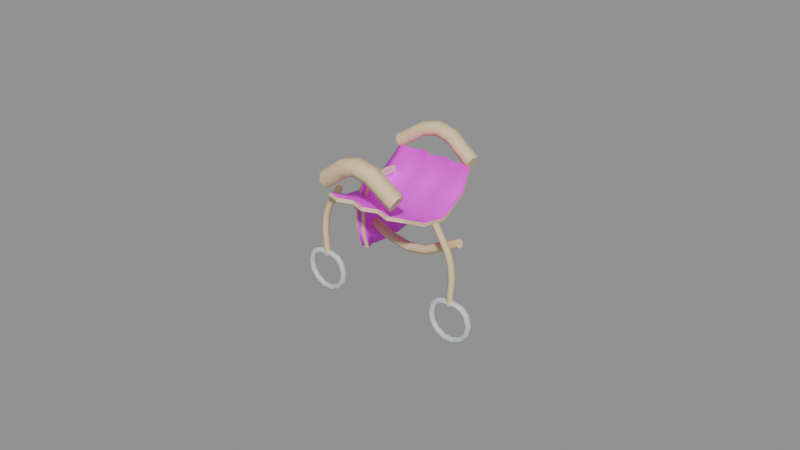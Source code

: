 # Source: moa_saddle.blend  (saved by Blender 5.2.45; exported with 4.5.12 LTS)
import bpy
from mathutils import Matrix  # noqa: F401  (used for matrix-valued properties, if any)

bpy.ops.wm.read_factory_settings(use_empty=True)
scene = bpy.context.scene
scene.name = 'Scene'

# ---- images (referenced by path relative to the original .blend; pixels are not part of the script)
import os
ASSET_DIR = os.environ.get("B2B_ASSET_DIR", "")  # directory of the original .blend (textures are referenced by path, not embedded)
HERE = os.path.dirname(os.path.abspath(__file__))  # packed textures are extracted next to this script under _unpacked/

def load_image(name, relpath, width, height, colorspace="sRGB"):
    """Load a texture the original file referenced (path relative to the .blend, or extracted next to this script)."""
    p = next((c for c in (os.path.join(HERE, relpath), os.path.join(ASSET_DIR, relpath)) if relpath and os.path.exists(c)), "")
    if p:
        img = bpy.data.images.load(p, check_existing=True)
        img.name = name
    else:  # same state as the original file: an image datablock whose file is absent (Cycles renders it pink)
        img = bpy.data.images.new(name, width, height)
        img.source = "FILE"
        img.filepath = "//" + (relpath or name)
    img.colorspace_settings.name = colorspace
    return img
img_moa_saddle_leather_png = load_image('moa_saddle_leather.png', '_textures/moa_saddle_leather.png', 1024, 1024, 'sRGB')
img_moa_saddle_quilt_png = load_image('moa_saddle_quilt.png', '_textures/moa_saddle_quilt.png', 1024, 1024, 'sRGB')

# ---- materials (node trees are filled in below, after node groups)
mat_moa_saddle_leather = bpy.data.materials.new('moa_saddle_leather')
mat_moa_saddle_leather.diffuse_color = (1.0, 1.0, 1.0, 1.0)
mat_moa_saddle_cut_edges = bpy.data.materials.new('moa_saddle_cut_edges')
mat_moa_saddle_cut_edges.diffuse_color = (0.84, 0.64, 0.36, 1.0)
mat_moa_saddle_quilt = bpy.data.materials.new('moa_saddle_quilt')
mat_moa_saddle_quilt.diffuse_color = (1.0, 1.0, 1.0, 1.0)
mat_moa_saddle_stirrups = bpy.data.materials.new('moa_saddle_stirrups')
mat_moa_saddle_stirrups.diffuse_color = (0.63, 0.67, 0.68, 1.0)

# ---- node groups
ng_a_scoopedseat_flat_cut_edges = bpy.data.node_groups.new('A_ScoopedSeat_flat_cut_edges', 'GeometryNodeTree')
_s = ng_a_scoopedseat_flat_cut_edges.interface.new_socket(name='Geometry', in_out='OUTPUT', socket_type='NodeSocketGeometry')
_s = ng_a_scoopedseat_flat_cut_edges.interface.new_socket(name='Geometry', in_out='INPUT', socket_type='NodeSocketGeometry')
_N = ng_a_scoopedseat_flat_cut_edges.nodes; _L = ng_a_scoopedseat_flat_cut_edges.links
n0 = _N.new('NodeGroupInput'); n0.name = 'Group Input'; n0.location = (0, 0)
n1 = _N.new('NodeGroupOutput'); n1.name = 'Group Output'; n1.location = (0, 0)
n2 = _N.new('GeometryNodeMaterialSelection'); n2.name = 'Material Selection'; n2.location = (0, 0)
n2.inputs[0].default_value = mat_moa_saddle_cut_edges
n3 = _N.new('GeometryNodeSetShadeSmooth'); n3.name = 'Set Shade Smooth'; n3.location = (0, 0)
n3.inputs[2].default_value = False
_L.new(n0.outputs[0], n3.inputs[0])
_L.new(n2.outputs[0], n3.inputs[1])
_L.new(n3.outputs[0], n1.inputs[0])
n1.is_active_output = True
ng_b_quiltedskirt_1_flat_cut_edges = bpy.data.node_groups.new('B_QuiltedSkirt-1_flat_cut_edges', 'GeometryNodeTree')
_s = ng_b_quiltedskirt_1_flat_cut_edges.interface.new_socket(name='Geometry', in_out='OUTPUT', socket_type='NodeSocketGeometry')
_s = ng_b_quiltedskirt_1_flat_cut_edges.interface.new_socket(name='Geometry', in_out='INPUT', socket_type='NodeSocketGeometry')
_N = ng_b_quiltedskirt_1_flat_cut_edges.nodes; _L = ng_b_quiltedskirt_1_flat_cut_edges.links
n0 = _N.new('NodeGroupInput'); n0.name = 'Group Input'; n0.location = (0, 0)
n1 = _N.new('NodeGroupOutput'); n1.name = 'Group Output'; n1.location = (0, 0)
n2 = _N.new('GeometryNodeMaterialSelection'); n2.name = 'Material Selection'; n2.location = (0, 0)
n2.inputs[0].default_value = mat_moa_saddle_cut_edges
n3 = _N.new('GeometryNodeSetShadeSmooth'); n3.name = 'Set Shade Smooth'; n3.location = (0, 0)
n3.inputs[2].default_value = False
_L.new(n0.outputs[0], n3.inputs[0])
_L.new(n2.outputs[0], n3.inputs[1])
_L.new(n3.outputs[0], n1.inputs[0])
n1.is_active_output = True
ng_b_quiltedskirt1_flat_cut_edges = bpy.data.node_groups.new('B_QuiltedSkirt1_flat_cut_edges', 'GeometryNodeTree')
_s = ng_b_quiltedskirt1_flat_cut_edges.interface.new_socket(name='Geometry', in_out='OUTPUT', socket_type='NodeSocketGeometry')
_s = ng_b_quiltedskirt1_flat_cut_edges.interface.new_socket(name='Geometry', in_out='INPUT', socket_type='NodeSocketGeometry')
_N = ng_b_quiltedskirt1_flat_cut_edges.nodes; _L = ng_b_quiltedskirt1_flat_cut_edges.links
n0 = _N.new('NodeGroupInput'); n0.name = 'Group Input'; n0.location = (0, 0)
n1 = _N.new('NodeGroupOutput'); n1.name = 'Group Output'; n1.location = (0, 0)
n2 = _N.new('GeometryNodeMaterialSelection'); n2.name = 'Material Selection'; n2.location = (0, 0)
n2.inputs[0].default_value = mat_moa_saddle_cut_edges
n3 = _N.new('GeometryNodeSetShadeSmooth'); n3.name = 'Set Shade Smooth'; n3.location = (0, 0)
n3.inputs[2].default_value = False
_L.new(n0.outputs[0], n3.inputs[0])
_L.new(n2.outputs[0], n3.inputs[1])
_L.new(n3.outputs[0], n1.inputs[0])
n1.is_active_output = True

# ---- material node trees
mat_moa_saddle_leather.use_nodes = True; mat_moa_saddle_leather.node_tree.nodes.clear()
_N = mat_moa_saddle_leather.node_tree.nodes; _L = mat_moa_saddle_leather.node_tree.links
n0 = _N.new('ShaderNodeBsdfPrincipled'); n0.name = 'Principled BSDF'; n0.location = (-200, 100)
n0.inputs[2].default_value = 0.55
n0.inputs[10].default_value = 0.005
n1 = _N.new('ShaderNodeOutputMaterial'); n1.name = 'Material Output'; n1.location = (200, 100)
n2 = _N.new('ShaderNodeTexImage'); n2.name = 'Image Texture'; n2.location = (0, 0)
n2.image = img_moa_saddle_leather_png
n2.interpolation = 'Closest'
_L.new(n0.outputs[0], n1.inputs[0])
_L.new(n2.outputs[0], n0.inputs[0])
n1.is_active_output = True
mat_moa_saddle_cut_edges.use_nodes = True; mat_moa_saddle_cut_edges.node_tree.nodes.clear()
_N = mat_moa_saddle_cut_edges.node_tree.nodes; _L = mat_moa_saddle_cut_edges.node_tree.links
n0 = _N.new('ShaderNodeBsdfPrincipled'); n0.name = 'Principled BSDF'; n0.location = (-200, 100)
n0.inputs[0].default_value = (0.84, 0.64, 0.36, 1.0)
n0.inputs[2].default_value = 0.55
n0.inputs[10].default_value = 0.005
n1 = _N.new('ShaderNodeOutputMaterial'); n1.name = 'Material Output'; n1.location = (200, 100)
_L.new(n0.outputs[0], n1.inputs[0])
n1.is_active_output = True
mat_moa_saddle_quilt.use_nodes = True; mat_moa_saddle_quilt.node_tree.nodes.clear()
_N = mat_moa_saddle_quilt.node_tree.nodes; _L = mat_moa_saddle_quilt.node_tree.links
n0 = _N.new('ShaderNodeBsdfPrincipled'); n0.name = 'Principled BSDF'; n0.location = (-200, 100)
n0.inputs[2].default_value = 0.55
n0.inputs[10].default_value = 0.005
n1 = _N.new('ShaderNodeOutputMaterial'); n1.name = 'Material Output'; n1.location = (200, 100)
n2 = _N.new('ShaderNodeTexImage'); n2.name = 'Image Texture'; n2.location = (0, 0)
n2.image = img_moa_saddle_quilt_png
n2.interpolation = 'Closest'
_L.new(n0.outputs[0], n1.inputs[0])
_L.new(n2.outputs[0], n0.inputs[0])
n1.is_active_output = True
mat_moa_saddle_stirrups.use_nodes = True; mat_moa_saddle_stirrups.node_tree.nodes.clear()
_N = mat_moa_saddle_stirrups.node_tree.nodes; _L = mat_moa_saddle_stirrups.node_tree.links
n0 = _N.new('ShaderNodeBsdfPrincipled'); n0.name = 'Principled BSDF'; n0.location = (-200, 100)
n0.inputs[0].default_value = (0.63, 0.67, 0.68, 1.0)
n0.inputs[2].default_value = 0.55
n0.inputs[10].default_value = 0.005
n1 = _N.new('ShaderNodeOutputMaterial'); n1.name = 'Material Output'; n1.location = (200, 100)
_L.new(n0.outputs[0], n1.inputs[0])
n1.is_active_output = True

# ---- meshes
me_a_scoopedseat = bpy.data.meshes.new('A_ScoopedSeat')
me_a_scoopedseat.from_pydata([(-0.41, -0.415, -0.1), (-0.3417, -0.44, -0.1), (-0.2733, -0.465, -0.1), (-0.205, -0.44, -0.1), (-0.1367, -0.415, -0.1), (-0.06833, -0.44, -0.1), (0.0, -0.465, -0.1), (0.06833, -0.44, -0.1), (0.1367, -0.415, -0.1), (0.205, -0.44, -0.1), (0.2733, -0.465, -0.1), (0.3417, -0.44, -0.1), (0.41, -0.415, -0.1), (-0.44, -0.175, -0.22), (-0.3667, -0.2, -0.22), (-0.2933, -0.225, -0.22), (-0.22, -0.2, -0.22), (-0.1467, -0.175, -0.22), (-0.07333, -0.2, -0.22), (0.0, -0.225, -0.22), (0.07333, -0.2, -0.22), (0.1467, -0.175, -0.22), (0.22, -0.2, -0.22), (0.2933, -0.225, -0.22), (0.3667, -0.2, -0.22), (0.44, -0.175, -0.22), (-0.45, 0.085, -0.26), (-0.375, 0.06, -0.26), (-0.3, 0.035, -0.26), (-0.225, 0.06, -0.26), (-0.15, 0.085, -0.26), (-0.075, 0.06, -0.26), (0.0, 0.035, -0.26), (0.075, 0.06, -0.26), (0.15, 0.085, -0.26), (0.225, 0.06, -0.26), (0.3, 0.035, -0.26), (0.375, 0.06, -0.26), (0.45, 0.085, -0.26), (-0.43, 0.375, -0.13), (-0.3583, 0.35, -0.13), (-0.2867, 0.325, -0.13), (-0.215, 0.35, -0.13), (-0.1433, 0.375, -0.13), (-0.07167, 0.35, -0.13), (0.0, 0.325, -0.13), (0.07167, 0.35, -0.13), (0.1433, 0.375, -0.13), (0.215, 0.35, -0.13), (0.2867, 0.325, -0.13), (0.3583, 0.35, -0.13), (0.43, 0.375, -0.13), (-0.38, 0.545, 0.07), (-0.3167, 0.52, 0.07), (-0.2533, 0.495, 0.07), (-0.19, 0.52, 0.07), (-0.1267, 0.545, 0.07), (-0.06333, 0.52, 0.07), (0.0, 0.495, 0.07), (0.06333, 0.52, 0.07), (0.1267, 0.545, 0.07), (0.19, 0.52, 0.07), (0.2533, 0.495, 0.07), (0.3167, 0.52, 0.07), (0.38, 0.545, 0.07)], [], [(0, 13, 14, 1), (1, 14, 15, 2), (2, 15, 16, 3), (3, 16, 17, 4), (4, 17, 18, 5), (5, 18, 19, 6), (6, 19, 20, 7), (7, 20, 21, 8), (8, 21, 22, 9), (9, 22, 23, 10), (10, 23, 24, 11), (11, 24, 25, 12), (13, 26, 27, 14), (14, 27, 28, 15), (15, 28, 29, 16), (16, 29, 30, 17), (17, 30, 31, 18), (18, 31, 32, 19), (19, 32, 33, 20), (20, 33, 34, 21), (21, 34, 35, 22), (22, 35, 36, 23), (23, 36, 37, 24), (24, 37, 38, 25), (26, 39, 40, 27), (27, 40, 41, 28), (28, 41, 42, 29), (29, 42, 43, 30), (30, 43, 44, 31), (31, 44, 45, 32), (32, 45, 46, 33), (33, 46, 47, 34), (34, 47, 48, 35), (35, 48, 49, 36), (36, 49, 50, 37), (37, 50, 51, 38), (39, 52, 53, 40), (40, 53, 54, 41), (41, 54, 55, 42), (42, 55, 56, 43), (43, 56, 57, 44), (44, 57, 58, 45), (45, 58, 59, 46), (46, 59, 60, 47), (47, 60, 61, 48), (48, 61, 62, 49), (49, 62, 63, 50), (50, 63, 64, 51)])
me_a_scoopedseat.polygons.foreach_set('use_smooth', [True] * 48)
_uv = me_a_scoopedseat.uv_layers.new(name='UVMap')
_uv.uv.foreach_set('vector', [0.0, 0.0, 0.0, 0.25, 0.08333, 0.25, 0.08333, 0.0, 0.08333, 0.0, 0.08333, 0.25, 0.1667, 0.25, 0.1667, 0.0, 0.1667, 0.0, 0.1667, 0.25, 0.25, 0.25, 0.25, 0.0, 0.25, 0.0, 0.25, 0.25, 0.3333, 0.25, 0.3333, 0.0, 0.3333, 0.0, 0.3333, 0.25, 0.4167, 0.25, 0.4167, 0.0, 0.4167, 0.0, 0.4167, 0.25, 0.5, 0.25, 0.5, 0.0, 0.5, 0.0, 0.5, 0.25, 0.5833, 0.25, 0.5833, 0.0, 0.5833, 0.0, 0.5833, 0.25, 0.6667, 0.25, 0.6667, 0.0, 0.6667, 0.0, 0.6667, 0.25, 0.75, 0.25, 0.75, 0.0, 0.75, 0.0, 0.75, 0.25, 0.8333, 0.25, 0.8333, 0.0, 0.8333, 0.0, 0.8333, 0.25, 0.9167, 0.25, 0.9167, 0.0, 0.9167, 0.0, 0.9167, 0.25, 1.0, 0.25, 1.0, 0.0, 0.0, 0.25, 0.0, 0.5, 0.08333, 0.5, 0.08333, 0.25, 0.08333, 0.25, 0.08333, 0.5, 0.1667, 0.5, 0.1667, 0.25, 0.1667, 0.25, 0.1667, 0.5, 0.25, 0.5, 0.25, 0.25, 0.25, 0.25, 0.25, 0.5, 0.3333, 0.5, 0.3333, 0.25, 0.3333, 0.25, 0.3333, 0.5, 0.4167, 0.5, 0.4167, 0.25, 0.4167, 0.25, 0.4167, 0.5, 0.5, 0.5, 0.5, 0.25, 0.5, 0.25, 0.5, 0.5, 0.5833, 0.5, 0.5833, 0.25, 0.5833, 0.25, 0.5833, 0.5, 0.6667, 0.5, 0.6667, 0.25, 0.6667, 0.25, 0.6667, 0.5, 0.75, 0.5, 0.75, 0.25, 0.75, 0.25, 0.75, 0.5, 0.8333, 0.5, 0.8333, 0.25, 0.8333, 0.25, 0.8333, 0.5, 0.9167, 0.5, 0.9167, 0.25, 0.9167, 0.25, 0.9167, 0.5, 1.0, 0.5, 1.0, 0.25, 0.0, 0.5, 0.0, 0.75, 0.08333, 0.75, 0.08333, 0.5, 0.08333, 0.5, 0.08333, 0.75, 0.1667, 0.75, 0.1667, 0.5, 0.1667, 0.5, 0.1667, 0.75, 0.25, 0.75, 0.25, 0.5, 0.25, 0.5, 0.25, 0.75, 0.3333, 0.75, 0.3333, 0.5, 0.3333, 0.5, 0.3333, 0.75, 0.4167, 0.75, 0.4167, 0.5, 0.4167, 0.5, 0.4167, 0.75, 0.5, 0.75, 0.5, 0.5, 0.5, 0.5, 0.5, 0.75, 0.5833, 0.75, 0.5833, 0.5, 0.5833, 0.5, 0.5833, 0.75, 0.6667, 0.75, 0.6667, 0.5, 0.6667, 0.5, 0.6667, 0.75, 0.75, 0.75, 0.75, 0.5, 0.75, 0.5, 0.75, 0.75, 0.8333, 0.75, 0.8333, 0.5, 0.8333, 0.5, 0.8333, 0.75, 0.9167, 0.75, 0.9167, 0.5, 0.9167, 0.5, 0.9167, 0.75, 1.0, 0.75, 1.0, 0.5, 0.0, 0.75, 0.0, 1.0, 0.08333, 1.0, 0.08333, 0.75, 0.08333, 0.75, 0.08333, 1.0, 0.1667, 1.0, 0.1667, 0.75, 0.1667, 0.75, 0.1667, 1.0, 0.25, 1.0, 0.25, 0.75, 0.25, 0.75, 0.25, 1.0, 0.3333, 1.0, 0.3333, 0.75, 0.3333, 0.75, 0.3333, 1.0, 0.4167, 1.0, 0.4167, 0.75, 0.4167, 0.75, 0.4167, 1.0, 0.5, 1.0, 0.5, 0.75, 0.5, 0.75, 0.5, 1.0, 0.5833, 1.0, 0.5833, 0.75, 0.5833, 0.75, 0.5833, 1.0, 0.6667, 1.0, 0.6667, 0.75, 0.6667, 0.75, 0.6667, 1.0, 0.75, 1.0, 0.75, 0.75, 0.75, 0.75, 0.75, 1.0, 0.8333, 1.0, 0.8333, 0.75, 0.8333, 0.75, 0.8333, 1.0, 0.9167, 1.0, 0.9167, 0.75, 0.9167, 0.75, 0.9167, 1.0, 1.0, 1.0, 1.0, 0.75])
me_a_scoopedseat.materials.append(mat_moa_saddle_leather)
me_a_scoopedseat.materials.append(mat_moa_saddle_cut_edges)
me_a_scoopedseat.update()
me_b_quiltedskirt_1 = bpy.data.meshes.new('B_QuiltedSkirt-1')
me_b_quiltedskirt_1.from_pydata([(-0.69, -0.377, -0.77), (-0.605, -0.4163, -0.77), (-0.52, -0.4, -0.77), (-0.435, -0.3837, -0.77), (-0.35, -0.423, -0.77), (-0.265, -0.3837, -0.77), (-0.18, -0.4, -0.77), (-0.095, -0.4163, -0.77), (-0.01, -0.377, -0.77), (-0.78, -0.377, -0.6), (-0.6775, -0.4163, -0.6), (-0.575, -0.4, -0.6), (-0.4725, -0.3837, -0.6), (-0.37, -0.423, -0.6), (-0.2675, -0.3837, -0.6), (-0.165, -0.4, -0.6), (-0.0625, -0.4163, -0.6), (0.04, -0.377, -0.6), (-0.84, -0.357, -0.34), (-0.7275, -0.3963, -0.34), (-0.615, -0.38, -0.34), (-0.5025, -0.3637, -0.34), (-0.39, -0.403, -0.34), (-0.2775, -0.3637, -0.34), (-0.165, -0.38, -0.34), (-0.0525, -0.3963, -0.34), (0.06, -0.357, -0.34), (-0.79, -0.287, -0.07), (-0.685, -0.3263, -0.07), (-0.58, -0.31, -0.07), (-0.475, -0.2937, -0.07), (-0.37, -0.333, -0.07), (-0.265, -0.2937, -0.07), (-0.16, -0.31, -0.07), (-0.055, -0.3263, -0.07), (0.05, -0.287, -0.07)], [], [(0, 1, 10, 9), (1, 2, 11, 10), (2, 3, 12, 11), (3, 4, 13, 12), (4, 5, 14, 13), (5, 6, 15, 14), (6, 7, 16, 15), (7, 8, 17, 16), (9, 10, 19, 18), (10, 11, 20, 19), (11, 12, 21, 20), (12, 13, 22, 21), (13, 14, 23, 22), (14, 15, 24, 23), (15, 16, 25, 24), (16, 17, 26, 25), (18, 19, 28, 27), (19, 20, 29, 28), (20, 21, 30, 29), (21, 22, 31, 30), (22, 23, 32, 31), (23, 24, 33, 32), (24, 25, 34, 33), (25, 26, 35, 34)])
me_b_quiltedskirt_1.polygons.foreach_set('use_smooth', [True] * 24)
_uv = me_b_quiltedskirt_1.uv_layers.new(name='UVMap')
_uv.uv.foreach_set('vector', [0.0, 0.0, 0.125, 0.0, 0.125, 0.3333, 0.0, 0.3333, 0.125, 0.0, 0.25, 0.0, 0.25, 0.3333, 0.125, 0.3333, 0.25, 0.0, 0.375, 0.0, 0.375, 0.3333, 0.25, 0.3333, 0.375, 0.0, 0.5, 0.0, 0.5, 0.3333, 0.375, 0.3333, 0.5, 0.0, 0.625, 0.0, 0.625, 0.3333, 0.5, 0.3333, 0.625, 0.0, 0.75, 0.0, 0.75, 0.3333, 0.625, 0.3333, 0.75, 0.0, 0.875, 0.0, 0.875, 0.3333, 0.75, 0.3333, 0.875, 0.0, 1.0, 0.0, 1.0, 0.3333, 0.875, 0.3333, 0.0, 0.3333, 0.125, 0.3333, 0.125, 0.6667, 0.0, 0.6667, 0.125, 0.3333, 0.25, 0.3333, 0.25, 0.6667, 0.125, 0.6667, 0.25, 0.3333, 0.375, 0.3333, 0.375, 0.6667, 0.25, 0.6667, 0.375, 0.3333, 0.5, 0.3333, 0.5, 0.6667, 0.375, 0.6667, 0.5, 0.3333, 0.625, 0.3333, 0.625, 0.6667, 0.5, 0.6667, 0.625, 0.3333, 0.75, 0.3333, 0.75, 0.6667, 0.625, 0.6667, 0.75, 0.3333, 0.875, 0.3333, 0.875, 0.6667, 0.75, 0.6667, 0.875, 0.3333, 1.0, 0.3333, 1.0, 0.6667, 0.875, 0.6667, 0.0, 0.6667, 0.125, 0.6667, 0.125, 1.0, 0.0, 1.0, 0.125, 0.6667, 0.25, 0.6667, 0.25, 1.0, 0.125, 1.0, 0.25, 0.6667, 0.375, 0.6667, 0.375, 1.0, 0.25, 1.0, 0.375, 0.6667, 0.5, 0.6667, 0.5, 1.0, 0.375, 1.0, 0.5, 0.6667, 0.625, 0.6667, 0.625, 1.0, 0.5, 1.0, 0.625, 0.6667, 0.75, 0.6667, 0.75, 1.0, 0.625, 1.0, 0.75, 0.6667, 0.875, 0.6667, 0.875, 1.0, 0.75, 1.0, 0.875, 0.6667, 1.0, 0.6667, 1.0, 1.0, 0.875, 1.0])
me_b_quiltedskirt_1.materials.append(mat_moa_saddle_quilt)
me_b_quiltedskirt_1.materials.append(mat_moa_saddle_cut_edges)
me_b_quiltedskirt_1.update()
me_b_quiltedskirt1 = bpy.data.meshes.new('B_QuiltedSkirt1')
me_b_quiltedskirt1.from_pydata([(0.01, 0.423, -0.77), (0.095, 0.3837, -0.77), (0.18, 0.4, -0.77), (0.265, 0.4163, -0.77), (0.35, 0.377, -0.77), (0.435, 0.4163, -0.77), (0.52, 0.4, -0.77), (0.605, 0.3837, -0.77), (0.69, 0.423, -0.77), (-0.04, 0.423, -0.6), (0.0625, 0.3837, -0.6), (0.165, 0.4, -0.6), (0.2675, 0.4163, -0.6), (0.37, 0.377, -0.6), (0.4725, 0.4163, -0.6), (0.575, 0.4, -0.6), (0.6775, 0.3837, -0.6), (0.78, 0.423, -0.6), (-0.06, 0.403, -0.34), (0.0525, 0.3637, -0.34), (0.165, 0.38, -0.34), (0.2775, 0.3963, -0.34), (0.39, 0.357, -0.34), (0.5025, 0.3963, -0.34), (0.615, 0.38, -0.34), (0.7275, 0.3637, -0.34), (0.84, 0.403, -0.34), (-0.05, 0.333, -0.07), (0.055, 0.2937, -0.07), (0.16, 0.31, -0.07), (0.265, 0.3263, -0.07), (0.37, 0.287, -0.07), (0.475, 0.3263, -0.07), (0.58, 0.31, -0.07), (0.685, 0.2937, -0.07), (0.79, 0.333, -0.07)], [], [(0, 1, 10, 9), (1, 2, 11, 10), (2, 3, 12, 11), (3, 4, 13, 12), (4, 5, 14, 13), (5, 6, 15, 14), (6, 7, 16, 15), (7, 8, 17, 16), (9, 10, 19, 18), (10, 11, 20, 19), (11, 12, 21, 20), (12, 13, 22, 21), (13, 14, 23, 22), (14, 15, 24, 23), (15, 16, 25, 24), (16, 17, 26, 25), (18, 19, 28, 27), (19, 20, 29, 28), (20, 21, 30, 29), (21, 22, 31, 30), (22, 23, 32, 31), (23, 24, 33, 32), (24, 25, 34, 33), (25, 26, 35, 34)])
me_b_quiltedskirt1.polygons.foreach_set('use_smooth', [True] * 24)
_uv = me_b_quiltedskirt1.uv_layers.new(name='UVMap')
_uv.uv.foreach_set('vector', [0.0, 0.0, 0.125, 0.0, 0.125, 0.3333, 0.0, 0.3333, 0.125, 0.0, 0.25, 0.0, 0.25, 0.3333, 0.125, 0.3333, 0.25, 0.0, 0.375, 0.0, 0.375, 0.3333, 0.25, 0.3333, 0.375, 0.0, 0.5, 0.0, 0.5, 0.3333, 0.375, 0.3333, 0.5, 0.0, 0.625, 0.0, 0.625, 0.3333, 0.5, 0.3333, 0.625, 0.0, 0.75, 0.0, 0.75, 0.3333, 0.625, 0.3333, 0.75, 0.0, 0.875, 0.0, 0.875, 0.3333, 0.75, 0.3333, 0.875, 0.0, 1.0, 0.0, 1.0, 0.3333, 0.875, 0.3333, 0.0, 0.3333, 0.125, 0.3333, 0.125, 0.6667, 0.0, 0.6667, 0.125, 0.3333, 0.25, 0.3333, 0.25, 0.6667, 0.125, 0.6667, 0.25, 0.3333, 0.375, 0.3333, 0.375, 0.6667, 0.25, 0.6667, 0.375, 0.3333, 0.5, 0.3333, 0.5, 0.6667, 0.375, 0.6667, 0.5, 0.3333, 0.625, 0.3333, 0.625, 0.6667, 0.5, 0.6667, 0.625, 0.3333, 0.75, 0.3333, 0.75, 0.6667, 0.625, 0.6667, 0.75, 0.3333, 0.875, 0.3333, 0.875, 0.6667, 0.75, 0.6667, 0.875, 0.3333, 1.0, 0.3333, 1.0, 0.6667, 0.875, 0.6667, 0.0, 0.6667, 0.125, 0.6667, 0.125, 1.0, 0.0, 1.0, 0.125, 0.6667, 0.25, 0.6667, 0.25, 1.0, 0.125, 1.0, 0.25, 0.6667, 0.375, 0.6667, 0.375, 1.0, 0.25, 1.0, 0.375, 0.6667, 0.5, 0.6667, 0.5, 1.0, 0.375, 1.0, 0.5, 0.6667, 0.625, 0.6667, 0.625, 1.0, 0.5, 1.0, 0.625, 0.6667, 0.75, 0.6667, 0.75, 1.0, 0.625, 1.0, 0.75, 0.6667, 0.875, 0.6667, 0.875, 1.0, 0.75, 1.0, 0.875, 0.6667, 1.0, 0.6667, 1.0, 1.0, 0.875, 1.0])
me_b_quiltedskirt1.materials.append(mat_moa_saddle_quilt)
me_b_quiltedskirt1.materials.append(mat_moa_saddle_cut_edges)
me_b_quiltedskirt1.update()

# ---- curves / text
cu_c_stirrupleather_1 = bpy.data.curves.new('C_StirrupLeather-1', 'CURVE')
cu_c_stirrupleather_1.dimensions = '3D'
_sp = cu_c_stirrupleather_1.splines.new('BEZIER'); _sp.bezier_points.add(2)
_sp.bezier_points.foreach_set('co', [-0.53, -0.15, -0.16, -0.7, -0.15, -0.48, -0.7, -0.15, -0.88])
_sp.bezier_points.foreach_set('handle_left', [-0.4636, -0.15, -0.03507, -0.6658, -0.15, -0.3427, -0.7, -0.15, -0.7238])
_sp.bezier_points.foreach_set('handle_right', [-0.5964, -0.15, -0.2849, -0.7378, -0.15, -0.6315, -0.7, -0.15, -1.036])
for _p, _l, _r in zip(_sp.bezier_points, ['AUTO', 'AUTO', 'AUTO'], ['AUTO', 'AUTO', 'AUTO']): _p.handle_left_type = _l; _p.handle_right_type = _r
_sp.resolution_u = 3
cu_c_stirrupleather_1.materials.append(mat_moa_saddle_cut_edges)
cu_c_stirrupleather_1.bevel_resolution = 1
cu_c_stirrupleather_1.bevel_depth = 0.032
cu_c_stirrupleather_1.resolution_u = 3
cu_c_stirrupleather_1.render_resolution_u = 3
cu_c_stirrupleather_1.fill_mode = 'FULL'
cu_c_stirrupleather_1.use_fill_caps = True
cu_d_ironstirrup_1 = bpy.data.curves.new('D_IronStirrup-1', 'CURVE')
cu_d_ironstirrup_1.dimensions = '3D'
_sp = cu_d_ironstirrup_1.splines.new('BEZIER'); _sp.bezier_points.add(4)
_sp.bezier_points.foreach_set('co', [-0.54, -0.15, -0.92, -0.57, -0.15, -1.17, -0.83, -0.15, -1.17, -0.87, -0.15, -0.92, -0.7, -0.15, -0.86])
_sp.bezier_points.foreach_set('handle_left', [-0.5747, -0.15, -0.863, -0.4965, -0.15, -1.105, -0.7528, -0.15, -1.236, -0.9205, -0.15, -1.005, -0.7704, -0.15, -0.8593])
_sp.bezier_points.foreach_set('handle_right', [-0.4889, -0.15, -1.004, -0.6459, -0.15, -1.237, -0.9052, -0.15, -1.106, -0.834, -0.15, -0.8595, -0.6333, -0.15, -0.8606])
for _p, _l, _r in zip(_sp.bezier_points, ['AUTO', 'AUTO', 'AUTO', 'AUTO', 'AUTO'], ['AUTO', 'AUTO', 'AUTO', 'AUTO', 'AUTO']): _p.handle_left_type = _l; _p.handle_right_type = _r
_sp.resolution_u = 3
_sp.use_cyclic_u = True
cu_d_ironstirrup_1.materials.append(mat_moa_saddle_stirrups)
cu_d_ironstirrup_1.bevel_resolution = 1
cu_d_ironstirrup_1.bevel_depth = 0.029
cu_d_ironstirrup_1.resolution_u = 3
cu_d_ironstirrup_1.render_resolution_u = 3
cu_d_ironstirrup_1.fill_mode = 'FULL'
cu_d_ironstirrup_1.use_fill_caps = True
cu_c_stirrupleather1 = bpy.data.curves.new('C_StirrupLeather1', 'CURVE')
cu_c_stirrupleather1.dimensions = '3D'
_sp = cu_c_stirrupleather1.splines.new('BEZIER'); _sp.bezier_points.add(2)
_sp.bezier_points.foreach_set('co', [0.53, -0.15, -0.16, 0.7, -0.15, -0.48, 0.7, -0.15, -0.88])
_sp.bezier_points.foreach_set('handle_left', [0.4636, -0.15, -0.03507, 0.6658, -0.15, -0.3427, 0.7, -0.15, -0.7238])
_sp.bezier_points.foreach_set('handle_right', [0.5964, -0.15, -0.2849, 0.7378, -0.15, -0.6315, 0.7, -0.15, -1.036])
for _p, _l, _r in zip(_sp.bezier_points, ['AUTO', 'AUTO', 'AUTO'], ['AUTO', 'AUTO', 'AUTO']): _p.handle_left_type = _l; _p.handle_right_type = _r
_sp.resolution_u = 3
cu_c_stirrupleather1.materials.append(mat_moa_saddle_cut_edges)
cu_c_stirrupleather1.bevel_resolution = 1
cu_c_stirrupleather1.bevel_depth = 0.032
cu_c_stirrupleather1.resolution_u = 3
cu_c_stirrupleather1.render_resolution_u = 3
cu_c_stirrupleather1.fill_mode = 'FULL'
cu_c_stirrupleather1.use_fill_caps = True
cu_d_ironstirrup1 = bpy.data.curves.new('D_IronStirrup1', 'CURVE')
cu_d_ironstirrup1.dimensions = '3D'
_sp = cu_d_ironstirrup1.splines.new('BEZIER'); _sp.bezier_points.add(4)
_sp.bezier_points.foreach_set('co', [0.54, -0.15, -0.92, 0.57, -0.15, -1.17, 0.83, -0.15, -1.17, 0.87, -0.15, -0.92, 0.7, -0.15, -0.86])
_sp.bezier_points.foreach_set('handle_left', [0.5747, -0.15, -0.863, 0.4965, -0.15, -1.105, 0.7528, -0.15, -1.236, 0.9205, -0.15, -1.005, 0.7704, -0.15, -0.8593])
_sp.bezier_points.foreach_set('handle_right', [0.4889, -0.15, -1.004, 0.6459, -0.15, -1.237, 0.9052, -0.15, -1.106, 0.834, -0.15, -0.8595, 0.6333, -0.15, -0.8606])
for _p, _l, _r in zip(_sp.bezier_points, ['AUTO', 'AUTO', 'AUTO', 'AUTO', 'AUTO'], ['AUTO', 'AUTO', 'AUTO', 'AUTO', 'AUTO']): _p.handle_left_type = _l; _p.handle_right_type = _r
_sp.resolution_u = 3
_sp.use_cyclic_u = True
cu_d_ironstirrup1.materials.append(mat_moa_saddle_stirrups)
cu_d_ironstirrup1.bevel_resolution = 1
cu_d_ironstirrup1.bevel_depth = 0.029
cu_d_ironstirrup1.resolution_u = 3
cu_d_ironstirrup1.render_resolution_u = 3
cu_d_ironstirrup1.fill_mode = 'FULL'
cu_d_ironstirrup1.use_fill_caps = True
cu_e_pommel = bpy.data.curves.new('E_Pommel', 'CURVE')
cu_e_pommel.dimensions = '3D'
_sp = cu_e_pommel.splines.new('BEZIER'); _sp.bezier_points.add(2)
_sp.bezier_points.foreach_set('co', [-0.38, -0.46, 0.08, 0.0, -0.49, 0.3, 0.38, -0.46, 0.08])
_sp.bezier_points.foreach_set('handle_left', [-0.5284, -0.4483, -0.005891, -0.1718, -0.49, 0.3, 0.2316, -0.4717, 0.1659])
_sp.bezier_points.foreach_set('handle_right', [-0.2316, -0.4717, 0.1659, 0.1718, -0.49, 0.3, 0.5284, -0.4483, -0.005891])
for _p, _l, _r in zip(_sp.bezier_points, ['AUTO', 'AUTO', 'AUTO'], ['AUTO', 'AUTO', 'AUTO']): _p.handle_left_type = _l; _p.handle_right_type = _r
_sp.resolution_u = 3
cu_e_pommel.materials.append(mat_moa_saddle_cut_edges)
cu_e_pommel.bevel_resolution = 1
cu_e_pommel.bevel_depth = 0.085
cu_e_pommel.resolution_u = 3
cu_e_pommel.render_resolution_u = 3
cu_e_pommel.fill_mode = 'FULL'
cu_e_pommel.use_fill_caps = True
cu_e_cantle = bpy.data.curves.new('E_Cantle', 'CURVE')
cu_e_cantle.dimensions = '3D'
_sp = cu_e_cantle.splines.new('BEZIER'); _sp.bezier_points.add(2)
_sp.bezier_points.foreach_set('co', [-0.4, 0.53, 0.11, 0.0, 0.57, 0.31, 0.4, 0.53, 0.11])
_sp.bezier_points.foreach_set('handle_left', [-0.5562, 0.5144, 0.03192, -0.1753, 0.57, 0.31, 0.2438, 0.5456, 0.1881])
_sp.bezier_points.foreach_set('handle_right', [-0.2438, 0.5456, 0.1881, 0.1753, 0.57, 0.31, 0.5562, 0.5144, 0.03192])
for _p, _l, _r in zip(_sp.bezier_points, ['AUTO', 'AUTO', 'AUTO'], ['AUTO', 'AUTO', 'AUTO']): _p.handle_left_type = _l; _p.handle_right_type = _r
_sp.resolution_u = 3
cu_e_cantle.materials.append(mat_moa_saddle_cut_edges)
cu_e_cantle.bevel_resolution = 1
cu_e_cantle.bevel_depth = 0.07
cu_e_cantle.resolution_u = 3
cu_e_cantle.render_resolution_u = 3
cu_e_cantle.fill_mode = 'FULL'
cu_e_cantle.use_fill_caps = True
cu_f_girth = bpy.data.curves.new('F_Girth', 'CURVE')
cu_f_girth.dimensions = '3D'
_sp = cu_f_girth.splines.new('BEZIER'); _sp.bezier_points.add(2)
_sp.bezier_points.foreach_set('co', [-0.58, 0.13, -0.45, 0.0, 0.16, -0.69, 0.58, 0.13, -0.45])
_sp.bezier_points.foreach_set('handle_left', [-0.8064, 0.1183, -0.3563, -0.2453, 0.16, -0.69, 0.3536, 0.1417, -0.5437])
_sp.bezier_points.foreach_set('handle_right', [-0.3536, 0.1417, -0.5437, 0.2453, 0.16, -0.69, 0.8064, 0.1183, -0.3563])
for _p, _l, _r in zip(_sp.bezier_points, ['AUTO', 'AUTO', 'AUTO'], ['AUTO', 'AUTO', 'AUTO']): _p.handle_left_type = _l; _p.handle_right_type = _r
_sp.resolution_u = 3
cu_f_girth.materials.append(mat_moa_saddle_cut_edges)
cu_f_girth.bevel_resolution = 1
cu_f_girth.bevel_depth = 0.045
cu_f_girth.resolution_u = 3
cu_f_girth.render_resolution_u = 3
cu_f_girth.fill_mode = 'FULL'
cu_f_girth.use_fill_caps = True

# ---- objects
ob_item_moa_saddle = bpy.data.objects.new('ITEM_moa_saddle', None)
ob_a_scoopedseat = bpy.data.objects.new('A_ScoopedSeat', me_a_scoopedseat)
ob_b_quiltedskirt_1 = bpy.data.objects.new('B_QuiltedSkirt-1', me_b_quiltedskirt_1)
ob_c_stirrupleather_1 = bpy.data.objects.new('C_StirrupLeather-1', cu_c_stirrupleather_1)
ob_d_ironstirrup_1 = bpy.data.objects.new('D_IronStirrup-1', cu_d_ironstirrup_1)
ob_b_quiltedskirt1 = bpy.data.objects.new('B_QuiltedSkirt1', me_b_quiltedskirt1)
ob_c_stirrupleather1 = bpy.data.objects.new('C_StirrupLeather1', cu_c_stirrupleather1)
ob_d_ironstirrup1 = bpy.data.objects.new('D_IronStirrup1', cu_d_ironstirrup1)
ob_e_pommel = bpy.data.objects.new('E_Pommel', cu_e_pommel)
ob_e_cantle = bpy.data.objects.new('E_Cantle', cu_e_cantle)
ob_f_girth = bpy.data.objects.new('F_Girth', cu_f_girth)

# ---- transforms, parenting, visibility, modifiers, constraints
ob_item_moa_saddle.location = (0.0, 0.0, 0.0)
ob_a_scoopedseat.parent = ob_item_moa_saddle
ob_a_scoopedseat.location = (0.0, 0.0, 0.0)
_m = ob_a_scoopedseat.modifiers.new('Thickness', 'SOLIDIFY')
_m.thickness = 0.032
_m.material_offset_rim = 1
_m.use_even_offset = True
_m = ob_a_scoopedseat.modifiers.new('A_ScoopedSeat_flat_cut_edges', 'NODES')
_m.node_group = ng_a_scoopedseat_flat_cut_edges
ob_b_quiltedskirt_1.parent = ob_item_moa_saddle
ob_b_quiltedskirt_1.location = (0.0, 0.0, 0.0)
ob_b_quiltedskirt_1.rotation_euler = (0.0, 0.0, -1.571)
_m = ob_b_quiltedskirt_1.modifiers.new('Thickness', 'SOLIDIFY')
_m.thickness = 0.032
_m.material_offset_rim = 1
_m.use_even_offset = True
_m = ob_b_quiltedskirt_1.modifiers.new('B_QuiltedSkirt-1_flat_cut_edges', 'NODES')
_m.node_group = ng_b_quiltedskirt_1_flat_cut_edges
ob_c_stirrupleather_1.parent = ob_item_moa_saddle
ob_c_stirrupleather_1.location = (0.0, 0.0, 0.0)
ob_d_ironstirrup_1.parent = ob_item_moa_saddle
ob_d_ironstirrup_1.location = (0.0, 0.0, 0.0)
ob_b_quiltedskirt1.parent = ob_item_moa_saddle
ob_b_quiltedskirt1.location = (0.0, 0.0, 0.0)
ob_b_quiltedskirt1.rotation_euler = (0.0, 0.0, 1.571)
_m = ob_b_quiltedskirt1.modifiers.new('Thickness', 'SOLIDIFY')
_m.thickness = 0.032
_m.material_offset_rim = 1
_m.use_even_offset = True
_m = ob_b_quiltedskirt1.modifiers.new('B_QuiltedSkirt1_flat_cut_edges', 'NODES')
_m.node_group = ng_b_quiltedskirt1_flat_cut_edges
ob_c_stirrupleather1.parent = ob_item_moa_saddle
ob_c_stirrupleather1.location = (0.0, 0.0, 0.0)
ob_d_ironstirrup1.parent = ob_item_moa_saddle
ob_d_ironstirrup1.location = (0.0, 0.0, 0.0)
ob_e_pommel.parent = ob_item_moa_saddle
ob_e_pommel.location = (0.0, 0.0, 0.0)
ob_e_cantle.parent = ob_item_moa_saddle
ob_e_cantle.location = (0.0, 0.0, 0.0)
ob_f_girth.parent = ob_item_moa_saddle
ob_f_girth.location = (0.0, 0.0, 0.0)

# ---- collection membership
scene.collection.objects.link(ob_item_moa_saddle)
scene.collection.objects.link(ob_a_scoopedseat)
scene.collection.objects.link(ob_b_quiltedskirt_1)
scene.collection.objects.link(ob_c_stirrupleather_1)
scene.collection.objects.link(ob_d_ironstirrup_1)
scene.collection.objects.link(ob_b_quiltedskirt1)
scene.collection.objects.link(ob_c_stirrupleather1)
scene.collection.objects.link(ob_d_ironstirrup1)
scene.collection.objects.link(ob_e_pommel)
scene.collection.objects.link(ob_e_cantle)
scene.collection.objects.link(ob_f_girth)

# ---- scene / render settings (as saved in the file)
scene.frame_start = 1; scene.frame_end = 250; scene.frame_set(1)
scene.render.engine = 'BLENDER_EEVEE_NEXT'
scene.render.bake_bias = 0.0
scene.render.bake_samples = 0
scene.render.compositor_device = 'GPU'
scene.eevee.use_volume_custom_range = False
scene.eevee.fast_gi_thickness_near = 0.1
scene.eevee.fast_gi_thickness_far = 0.0
scene.eevee.ray_tracing_options.screen_trace_thickness = 0.1
bpy.context.view_layer.update()

# ---- added for rendering (the .blend has no active camera and no usable light): camera, sun + grey world if the file has none
cam_auto = bpy.data.cameras.new('AutoCamera')
cam_auto.lens = 50.0
cam_auto.sensor_width = 36.0
cam_auto.clip_end = 1000.0
ob_auto_camera = bpy.data.objects.new('AutoCamera', cam_auto)
scene.collection.objects.link(ob_auto_camera)
ob_auto_camera.location = (5.50968, -6.57162, 3.97774)
ob_auto_camera.rotation_euler = (1.09748, -7.21219e-08, 0.694738)
scene.camera = ob_auto_camera
light_auto_sun = bpy.data.lights.new('AutoSun', 'SUN')
light_auto_sun.energy = 3.0
light_auto_sun.angle = 0.0523599
ob_auto_sun = bpy.data.objects.new('AutoSun', light_auto_sun)
scene.collection.objects.link(ob_auto_sun)
ob_auto_sun.rotation_euler = (0.872665, 0.174533, 0.523599)
if scene.world is None:
    world_auto = bpy.data.worlds.new('AutoWorld')
    world_auto.color = (0.3, 0.3, 0.3)
    scene.world = world_auto
bpy.context.view_layer.update()

